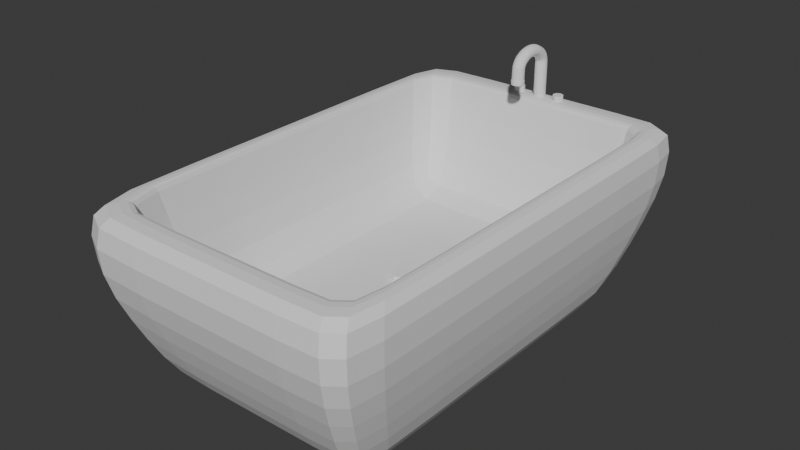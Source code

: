 # Source: Tina.blend  (saved by Blender 4.2.66; exported with 4.5.12 LTS)
import bpy
from mathutils import Matrix  # noqa: F401  (used for matrix-valued properties, if any)

bpy.ops.wm.read_factory_settings(use_empty=True)
scene = bpy.context.scene
scene.name = 'Scene'

# ---- collections
col_collection = bpy.data.collections.new('Collection'); scene.collection.children.link(col_collection)

# ---- world
world_world = bpy.data.worlds.new('World'); scene.world = world_world
world_world.use_nodes = True; world_world.node_tree.nodes.clear()
_N = world_world.node_tree.nodes; _L = world_world.node_tree.links
n0 = _N.new('ShaderNodeOutputWorld'); n0.name = 'World Output'; n0.location = (300, 300)
n1 = _N.new('ShaderNodeBackground'); n1.name = 'Background'; n1.location = (10, 300)
n1.inputs[0].default_value = (0.05088, 0.05088, 0.05088, 1.0)
_L.new(n1.outputs[0], n0.inputs[0])
n0.is_active_output = True
world_world.color = (0.05088, 0.05088, 0.05088)
world_world.sun_shadow_jitter_overblur = 0.0

# ---- meshes
me_cube_001 = bpy.data.meshes.new('Cube.001')
me_cube_001.from_pydata([(-0.8304, -0.8304, -1.0), (-0.9696, -0.9696, 1.1), (-0.8304, 0.8304, -1.0), (-0.9696, 0.9696, 1.1), (0.8304, -0.8304, -1.0), (0.9696, -0.9696, 1.1), (0.8304, 0.8304, -1.0), (0.9696, 0.9696, 1.1), (-0.9432, -0.9432, -0.5605), (-1.042, -1.042, -0.04895), (-1.13, -1.13, 0.5097), (-1.13, 1.13, 0.5097), (-1.042, 1.042, -0.04895), (-0.9432, 0.9432, -0.5605), (1.13, 1.13, 0.5097), (1.042, 1.042, -0.04895), (0.9432, 0.9432, -0.5605), (1.13, -1.13, 0.5097), (1.042, -1.042, -0.04895), (0.9432, -0.9432, -0.5605), (-1.129, -1.129, 1.1), (-1.129, 1.129, 1.1), (1.129, 1.129, 1.1), (1.129, -1.129, 1.1), (-1.01, -1.01, 1.1), (-1.01, 1.01, 1.1), (1.01, 1.01, 1.1), (1.01, -1.01, 1.1), (-0.7858, -0.7858, -0.2435), (-0.7858, 0.7858, -0.2435), (0.7858, 0.7858, -0.2435), (0.7858, -0.7858, -0.2435), (-0.9064, -0.9064, 0.4281), (-0.9064, 0.9064, 0.4281), (0.9064, -0.9064, 0.4281), (0.9064, 0.9064, 0.4281), (-0.5196, 0.8304, -1.0), (-0.7062, 1.129, 1.1), (-0.5196, -0.8304, -1.0), (-0.7062, -1.129, 1.1), (-0.5902, -0.9432, -0.5605), (-0.6519, -1.042, -0.04895), (-0.7073, -1.13, 0.5097), (-0.5902, 0.9432, -0.5605), (-0.6519, 1.042, -0.04895), (-0.7073, 1.13, 0.5097), (-0.6319, 1.01, 1.1), (-0.6319, -1.01, 1.1), (-0.6067, 0.9696, 1.1), (-0.6067, -0.9696, 1.1), (-0.4917, 0.7858, -0.2435), (-0.4917, -0.7858, -0.2435), (-0.5672, 0.9064, 0.4281), (-0.5672, -0.9064, 0.4281), (0.8862, 1.129, 1.1), (0.652, -0.8304, -1.0), (0.7406, 0.9432, -0.5605), (0.8179, 1.042, -0.04895), (0.8875, 1.13, 0.5097), (0.7929, 1.01, 1.1), (0.7613, 0.9696, 1.1), (0.617, 0.7858, -0.2435), (0.7117, 0.9064, 0.4281), (0.652, 0.8304, -1.0), (0.8862, -1.129, 1.1), (0.7406, -0.9432, -0.5605), (0.8179, -1.042, -0.04895), (0.8875, -1.13, 0.5097), (0.7929, -1.01, 1.1), (0.7613, -0.9696, 1.1), (0.617, -0.7858, -0.2435), (0.7117, -0.9064, 0.4281), (-0.8304, 0.6119, -1.0), (-1.129, 0.8316, 1.1), (0.8304, 0.6119, -1.0), (1.129, 0.8316, 1.1), (0.9432, 0.695, -0.5605), (1.042, 0.7676, -0.04895), (1.13, 0.8329, 0.5097), (-0.9432, 0.695, -0.5605), (-1.042, 0.7676, -0.04895), (-1.13, 0.8329, 0.5097), (-1.01, 0.7441, 1.1), (1.01, 0.7441, 1.1), (-0.9696, 0.7145, 1.1), (0.9696, 0.7145, 1.1), (-0.7858, 0.579, -0.2435), (0.7858, 0.579, -0.2435), (0.9064, 0.6679, 0.4281), (-0.9064, 0.6679, 0.4281), (-0.4917, 0.579, -0.2435), (-0.5196, 0.6119, -1.0), (0.617, 0.579, -0.2435), (0.652, 0.6119, -1.0), (-0.8304, -0.5539, -1.0), (1.129, -0.7528, 1.1), (0.9432, -0.6292, -0.5605), (1.042, -0.6949, -0.04895), (1.13, -0.7539, 0.5097), (1.01, -0.6736, 1.1), (0.9696, -0.6467, 1.1), (0.7858, -0.5241, -0.2435), (0.9064, -0.6046, 0.4281), (-0.4917, -0.5241, -0.2435), (-0.5196, -0.5539, -1.0), (0.617, -0.5241, -0.2435), (0.652, -0.5539, -1.0), (-1.129, -0.7528, 1.1), (0.8304, -0.5539, -1.0), (-0.9432, -0.6292, -0.5605), (-1.042, -0.6949, -0.04895), (-1.13, -0.7539, 0.5097), (-1.01, -0.6736, 1.1), (-0.9696, -0.6467, 1.1), (-0.7858, -0.5241, -0.2435), (-0.9064, -0.6046, 0.4281), (-0.9608, 0.9608, 1.006), (0.9608, 0.9608, 1.006), (-0.9608, -0.9608, 1.006), (0.9608, -0.9608, 1.006), (-0.6012, -0.9608, 1.006), (-0.6012, 0.9608, 1.006), (0.7544, 0.9608, 1.006), (0.7544, -0.9608, 1.006), (-0.9608, 0.708, 1.006), (0.9608, 0.708, 1.006), (0.9608, -0.6409, 1.006), (-0.9608, -0.6409, 1.006)], [], [(81, 73, 21, 11), (58, 54, 22, 14), (98, 95, 23, 17), (42, 39, 20, 10), (106, 108, 4, 55), (115, 32, 28, 114), (38, 40, 8, 0), (40, 41, 9, 8), (41, 42, 10, 9), (108, 96, 19, 4), (96, 97, 18, 19), (97, 98, 17, 18), (63, 56, 16, 6), (56, 57, 15, 16), (57, 58, 14, 15), (72, 79, 13, 2), (79, 80, 12, 13), (80, 81, 11, 12), (82, 25, 21, 73), (59, 26, 22, 54), (99, 27, 23, 95), (47, 24, 20, 39), (84, 3, 25, 82), (60, 7, 26, 59), (100, 5, 27, 99), (49, 1, 24, 47), (103, 114, 28, 51), (71, 34, 31, 70), (52, 33, 29, 50), (88, 35, 30, 87), (125, 117, 35, 88), (121, 116, 33, 52), (123, 119, 34, 71), (127, 118, 32, 115), (118, 120, 53, 32), (122, 121, 52, 62), (62, 52, 50, 61), (32, 53, 51, 28), (105, 103, 51, 70), (69, 49, 47, 68), (3, 48, 46, 25), (68, 47, 39, 64), (25, 46, 37, 21), (12, 11, 45, 44), (13, 12, 44, 43), (2, 13, 43, 36), (66, 67, 42, 41), (65, 66, 41, 40), (55, 65, 40, 38), (94, 104, 38, 0), (67, 64, 39, 42), (11, 21, 37, 45), (17, 23, 64, 67), (4, 19, 65, 55), (19, 18, 66, 65), (18, 17, 67, 66), (27, 68, 64, 23), (5, 69, 68, 27), (101, 105, 70, 31), (35, 62, 61, 30), (117, 122, 62, 35), (120, 123, 71, 53), (53, 71, 70, 51), (48, 60, 59, 46), (46, 59, 54, 37), (44, 45, 58, 57), (43, 44, 57, 56), (36, 43, 56, 63), (104, 106, 55, 38), (45, 37, 54, 58), (36, 63, 93, 91), (30, 61, 92, 87), (2, 36, 91, 72), (61, 50, 90, 92), (116, 124, 89, 33), (126, 125, 88, 102), (102, 88, 87, 101), (50, 29, 86, 90), (7, 85, 83, 26), (113, 84, 82, 112), (26, 83, 75, 22), (112, 82, 73, 107), (110, 111, 81, 80), (109, 110, 80, 79), (94, 109, 79, 72), (15, 14, 78, 77), (16, 15, 77, 76), (6, 16, 76, 74), (33, 89, 86, 29), (63, 6, 74, 93), (14, 22, 75, 78), (111, 107, 73, 81), (10, 20, 107, 111), (0, 8, 109, 94), (8, 9, 110, 109), (9, 10, 111, 110), (24, 112, 107, 20), (1, 113, 112, 24), (34, 102, 101, 31), (119, 126, 102, 34), (91, 93, 106, 104), (87, 92, 105, 101), (72, 91, 104, 94), (92, 90, 103, 105), (124, 127, 115, 89), (90, 86, 114, 103), (85, 100, 99, 83), (83, 99, 95, 75), (77, 78, 98, 97), (76, 77, 97, 96), (74, 76, 96, 108), (89, 115, 114, 86), (93, 74, 108, 106), (78, 75, 95, 98), (84, 113, 127, 124), (5, 100, 126, 119), (100, 85, 125, 126), (3, 84, 124, 116), (49, 69, 123, 120), (7, 60, 122, 117), (60, 48, 121, 122), (1, 49, 120, 118), (113, 1, 118, 127), (69, 5, 119, 123), (48, 3, 116, 121), (85, 7, 117, 125)])
_uv = me_cube_001.uv_layers.new(name='UVMap')
_uv.uv.foreach_set('vector', [0.5625, 0.2171, 0.625, 0.2171, 0.625, 0.25, 0.5625, 0.25, 0.5625, 0.4731, 0.625, 0.4731, 0.625, 0.5, 0.5625, 0.5, 0.5625, 0.7084, 0.625, 0.7084, 0.625, 0.75, 0.5625, 0.75, 0.5625, 0.9532, 0.625, 0.9532, 0.625, 1.0, 0.5625, 1.0, 0.3481, 0.7084, 0.375, 0.7084, 0.375, 0.75, 0.3481, 0.75, 0.8574, 0.6966, 0.8574, 0.7324, 0.8574, 0.7324, 0.8574, 0.6966, 0.375, 0.9532, 0.4375, 0.9532, 0.4375, 1.0, 0.375, 1.0, 0.4375, 0.9532, 0.5, 0.9532, 0.5, 1.0, 0.4375, 1.0, 0.5, 0.9532, 0.5625, 0.9532, 0.5625, 1.0, 0.5, 1.0, 0.375, 0.7084, 0.4375, 0.7084, 0.4375, 0.75, 0.375, 0.75, 0.4375, 0.7084, 0.5, 0.7084, 0.5, 0.75, 0.4375, 0.75, 0.5, 0.7084, 0.5625, 0.7084, 0.5625, 0.75, 0.5, 0.75, 0.375, 0.4731, 0.4375, 0.4731, 0.4375, 0.5, 0.375, 0.5, 0.4375, 0.4731, 0.5, 0.4731, 0.5, 0.5, 0.4375, 0.5, 0.5, 0.4731, 0.5625, 0.4731, 0.5625, 0.5, 0.5, 0.5, 0.375, 0.2171, 0.4375, 0.2171, 0.4375, 0.25, 0.375, 0.25, 0.4375, 0.2171, 0.5, 0.2171, 0.5, 0.25, 0.4375, 0.25, 0.5, 0.2171, 0.5625, 0.2171, 0.5625, 0.25, 0.5, 0.25, 0.8618, 0.5426, 0.8618, 0.5132, 0.875, 0.5, 0.875, 0.5329, 0.6622, 0.5132, 0.6382, 0.5132, 0.625, 0.5, 0.6519, 0.5, 0.6382, 0.6996, 0.6382, 0.7368, 0.625, 0.75, 0.625, 0.7084, 0.82, 0.7368, 0.8618, 0.7368, 0.875, 0.75, 0.8282, 0.75, 0.8574, 0.5459, 0.8574, 0.5176, 0.8618, 0.5132, 0.8618, 0.5426, 0.6657, 0.5176, 0.6426, 0.5176, 0.6382, 0.5132, 0.6622, 0.5132, 0.6426, 0.6966, 0.6426, 0.7324, 0.6382, 0.7368, 0.6382, 0.6996, 0.8172, 0.7324, 0.8574, 0.7324, 0.8618, 0.7368, 0.82, 0.7368, 0.8172, 0.6966, 0.8574, 0.6966, 0.8574, 0.7324, 0.8172, 0.7324, 0.6657, 0.7324, 0.6426, 0.7324, 0.6426, 0.7324, 0.6657, 0.7324, 0.8172, 0.5176, 0.8574, 0.5176, 0.8574, 0.5176, 0.8172, 0.5176, 0.6426, 0.5459, 0.6426, 0.5176, 0.6426, 0.5176, 0.6426, 0.5459, 0.6426, 0.5459, 0.6426, 0.5176, 0.6426, 0.5176, 0.6426, 0.5459, 0.8172, 0.5176, 0.8574, 0.5176, 0.8574, 0.5176, 0.8172, 0.5176, 0.6657, 0.7324, 0.6426, 0.7324, 0.6426, 0.7324, 0.6657, 0.7324, 0.8574, 0.6966, 0.8574, 0.7324, 0.8574, 0.7324, 0.8574, 0.6966, 0.8574, 0.7324, 0.8172, 0.7324, 0.8172, 0.7324, 0.8574, 0.7324, 0.6657, 0.5176, 0.8172, 0.5176, 0.8172, 0.5176, 0.6657, 0.5176, 0.6657, 0.5176, 0.8172, 0.5176, 0.8172, 0.5176, 0.6657, 0.5176, 0.8574, 0.7324, 0.8172, 0.7324, 0.8172, 0.7324, 0.8574, 0.7324, 0.6657, 0.6966, 0.8172, 0.6966, 0.8172, 0.7324, 0.6657, 0.7324, 0.6657, 0.7324, 0.8172, 0.7324, 0.82, 0.7368, 0.6622, 0.7368, 0.8574, 0.5176, 0.8172, 0.5176, 0.82, 0.5132, 0.8618, 0.5132, 0.6622, 0.7368, 0.82, 0.7368, 0.8282, 0.75, 0.6519, 0.75, 0.8618, 0.5132, 0.82, 0.5132, 0.8282, 0.5, 0.875, 0.5, 0.5, 0.25, 0.5625, 0.25, 0.5625, 0.2968, 0.5, 0.2968, 0.4375, 0.25, 0.5, 0.25, 0.5, 0.2968, 0.4375, 0.2968, 0.375, 0.25, 0.4375, 0.25, 0.4375, 0.2968, 0.375, 0.2968, 0.5, 0.7769, 0.5625, 0.7769, 0.5625, 0.9532, 0.5, 0.9532, 0.4375, 0.7769, 0.5, 0.7769, 0.5, 0.9532, 0.4375, 0.9532, 0.375, 0.7769, 0.4375, 0.7769, 0.4375, 0.9532, 0.375, 0.9532, 0.125, 0.7084, 0.1718, 0.7084, 0.1718, 0.75, 0.125, 0.75, 0.5625, 0.7769, 0.625, 0.7769, 0.625, 0.9532, 0.5625, 0.9532, 0.5625, 0.25, 0.625, 0.25, 0.625, 0.2968, 0.5625, 0.2968, 0.5625, 0.75, 0.625, 0.75, 0.625, 0.7769, 0.5625, 0.7769, 0.375, 0.75, 0.4375, 0.75, 0.4375, 0.7769, 0.375, 0.7769, 0.4375, 0.75, 0.5, 0.75, 0.5, 0.7769, 0.4375, 0.7769, 0.5, 0.75, 0.5625, 0.75, 0.5625, 0.7769, 0.5, 0.7769, 0.6382, 0.7368, 0.6622, 0.7368, 0.6519, 0.75, 0.625, 0.75, 0.6426, 0.7324, 0.6657, 0.7324, 0.6622, 0.7368, 0.6382, 0.7368, 0.6426, 0.6966, 0.6657, 0.6966, 0.6657, 0.7324, 0.6426, 0.7324, 0.6426, 0.5176, 0.6657, 0.5176, 0.6657, 0.5176, 0.6426, 0.5176, 0.6426, 0.5176, 0.6657, 0.5176, 0.6657, 0.5176, 0.6426, 0.5176, 0.8172, 0.7324, 0.6657, 0.7324, 0.6657, 0.7324, 0.8172, 0.7324, 0.8172, 0.7324, 0.6657, 0.7324, 0.6657, 0.7324, 0.8172, 0.7324, 0.8172, 0.5176, 0.6657, 0.5176, 0.6622, 0.5132, 0.82, 0.5132, 0.82, 0.5132, 0.6622, 0.5132, 0.6519, 0.5, 0.8282, 0.5, 0.5, 0.2968, 0.5625, 0.2968, 0.5625, 0.4731, 0.5, 0.4731, 0.4375, 0.2968, 0.5, 0.2968, 0.5, 0.4731, 0.4375, 0.4731, 0.375, 0.2968, 0.4375, 0.2968, 0.4375, 0.4731, 0.375, 0.4731, 0.1718, 0.7084, 0.3481, 0.7084, 0.3481, 0.75, 0.1718, 0.75, 0.5625, 0.2968, 0.625, 0.2968, 0.625, 0.4731, 0.5625, 0.4731, 0.1718, 0.5, 0.3481, 0.5, 0.3481, 0.5329, 0.1718, 0.5329, 0.6426, 0.5176, 0.6657, 0.5176, 0.6657, 0.5459, 0.6426, 0.5459, 0.125, 0.5, 0.1718, 0.5, 0.1718, 0.5329, 0.125, 0.5329, 0.6657, 0.5176, 0.8172, 0.5176, 0.8172, 0.5459, 0.6657, 0.5459, 0.8574, 0.5176, 0.8574, 0.5459, 0.8574, 0.5459, 0.8574, 0.5176, 0.6426, 0.6966, 0.6426, 0.5459, 0.6426, 0.5459, 0.6426, 0.6966, 0.6426, 0.6966, 0.6426, 0.5459, 0.6426, 0.5459, 0.6426, 0.6966, 0.8172, 0.5176, 0.8574, 0.5176, 0.8574, 0.5459, 0.8172, 0.5459, 0.6426, 0.5176, 0.6426, 0.5459, 0.6382, 0.5426, 0.6382, 0.5132, 0.8574, 0.6966, 0.8574, 0.5459, 0.8618, 0.5426, 0.8618, 0.6996, 0.6382, 0.5132, 0.6382, 0.5426, 0.625, 0.5329, 0.625, 0.5, 0.8618, 0.6996, 0.8618, 0.5426, 0.875, 0.5329, 0.875, 0.7084, 0.5, 0.04162, 0.5625, 0.04162, 0.5625, 0.2171, 0.5, 0.2171, 0.4375, 0.04162, 0.5, 0.04162, 0.5, 0.2171, 0.4375, 0.2171, 0.375, 0.04162, 0.4375, 0.04162, 0.4375, 0.2171, 0.375, 0.2171, 0.5, 0.5, 0.5625, 0.5, 0.5625, 0.5329, 0.5, 0.5329, 0.4375, 0.5, 0.5, 0.5, 0.5, 0.5329, 0.4375, 0.5329, 0.375, 0.5, 0.4375, 0.5, 0.4375, 0.5329, 0.375, 0.5329, 0.8574, 0.5176, 0.8574, 0.5459, 0.8574, 0.5459, 0.8574, 0.5176, 0.3481, 0.5, 0.375, 0.5, 0.375, 0.5329, 0.3481, 0.5329, 0.5625, 0.5, 0.625, 0.5, 0.625, 0.5329, 0.5625, 0.5329, 0.5625, 0.04162, 0.625, 0.04162, 0.625, 0.2171, 0.5625, 0.2171, 0.5625, 0.0, 0.625, 0.0, 0.625, 0.04162, 0.5625, 0.04162, 0.375, 0.0, 0.4375, 0.0, 0.4375, 0.04162, 0.375, 0.04162, 0.4375, 0.0, 0.5, 0.0, 0.5, 0.04162, 0.4375, 0.04162, 0.5, 0.0, 0.5625, 0.0, 0.5625, 0.04162, 0.5, 0.04162, 0.8618, 0.7368, 0.8618, 0.6996, 0.875, 0.7084, 0.875, 0.75, 0.8574, 0.7324, 0.8574, 0.6966, 0.8618, 0.6996, 0.8618, 0.7368, 0.6426, 0.7324, 0.6426, 0.6966, 0.6426, 0.6966, 0.6426, 0.7324, 0.6426, 0.7324, 0.6426, 0.6966, 0.6426, 0.6966, 0.6426, 0.7324, 0.1718, 0.5329, 0.3481, 0.5329, 0.3481, 0.7084, 0.1718, 0.7084, 0.6426, 0.5459, 0.6657, 0.5459, 0.6657, 0.6966, 0.6426, 0.6966, 0.125, 0.5329, 0.1718, 0.5329, 0.1718, 0.7084, 0.125, 0.7084, 0.6657, 0.5459, 0.8172, 0.5459, 0.8172, 0.6966, 0.6657, 0.6966, 0.8574, 0.5459, 0.8574, 0.6966, 0.8574, 0.6966, 0.8574, 0.5459, 0.8172, 0.5459, 0.8574, 0.5459, 0.8574, 0.6966, 0.8172, 0.6966, 0.6426, 0.5459, 0.6426, 0.6966, 0.6382, 0.6996, 0.6382, 0.5426, 0.6382, 0.5426, 0.6382, 0.6996, 0.625, 0.7084, 0.625, 0.5329, 0.5, 0.5329, 0.5625, 0.5329, 0.5625, 0.7084, 0.5, 0.7084, 0.4375, 0.5329, 0.5, 0.5329, 0.5, 0.7084, 0.4375, 0.7084, 0.375, 0.5329, 0.4375, 0.5329, 0.4375, 0.7084, 0.375, 0.7084, 0.8574, 0.5459, 0.8574, 0.6966, 0.8574, 0.6966, 0.8574, 0.5459, 0.3481, 0.5329, 0.375, 0.5329, 0.375, 0.7084, 0.3481, 0.7084, 0.5625, 0.5329, 0.625, 0.5329, 0.625, 0.7084, 0.5625, 0.7084, 0.8574, 0.5459, 0.8574, 0.6966, 0.8574, 0.6966, 0.8574, 0.5459, 0.6426, 0.7324, 0.6426, 0.6966, 0.6426, 0.6966, 0.6426, 0.7324, 0.6426, 0.6966, 0.6426, 0.5459, 0.6426, 0.5459, 0.6426, 0.6966, 0.8574, 0.5176, 0.8574, 0.5459, 0.8574, 0.5459, 0.8574, 0.5176, 0.8172, 0.7324, 0.6657, 0.7324, 0.6657, 0.7324, 0.8172, 0.7324, 0.6426, 0.5176, 0.6657, 0.5176, 0.6657, 0.5176, 0.6426, 0.5176, 0.6657, 0.5176, 0.8172, 0.5176, 0.8172, 0.5176, 0.6657, 0.5176, 0.8574, 0.7324, 0.8172, 0.7324, 0.8172, 0.7324, 0.8574, 0.7324, 0.8574, 0.6966, 0.8574, 0.7324, 0.8574, 0.7324, 0.8574, 0.6966, 0.6657, 0.7324, 0.6426, 0.7324, 0.6426, 0.7324, 0.6657, 0.7324, 0.8172, 0.5176, 0.8574, 0.5176, 0.8574, 0.5176, 0.8172, 0.5176, 0.6426, 0.5459, 0.6426, 0.5176, 0.6426, 0.5176, 0.6426, 0.5459])
me_cube_001.update()
me_cylinder_004 = bpy.data.meshes.new('Cylinder.004')
me_cylinder_004.from_pydata([(0.0, 1.0, -1.0), (0.0, 1.0, 1.0), (0.7071, 0.7071, -1.0), (0.7071, 0.7071, 1.0), (1.0, 0.0, -1.0), (1.0, 0.0, 1.0), (0.7071, -0.7071, -1.0), (0.7071, -0.7071, 1.0), (0.0, -1.0, -1.0), (0.0, -1.0, 1.0), (-0.7071, -0.7071, -1.0), (-0.7071, -0.7071, 1.0), (-1.0, 0.0, -1.0), (-1.0, 0.0, 1.0), (-0.7071, 0.7071, -1.0), (-0.7071, 0.7071, 1.0)], [], [(0, 1, 3, 2), (2, 3, 5, 4), (4, 5, 7, 6), (6, 7, 9, 8), (8, 9, 11, 10), (10, 11, 13, 12), (3, 1, 15, 13, 11, 9, 7, 5), (12, 13, 15, 14), (14, 15, 1, 0), (0, 2, 4, 6, 8, 10, 12, 14)])
_uv = me_cylinder_004.uv_layers.new(name='UVMap')
_uv.uv.foreach_set('vector', [1.0, 0.5, 1.0, 1.0, 0.875, 1.0, 0.875, 0.5, 0.875, 0.5, 0.875, 1.0, 0.75, 1.0, 0.75, 0.5, 0.75, 0.5, 0.75, 1.0, 0.625, 1.0, 0.625, 0.5, 0.625, 0.5, 0.625, 1.0, 0.5, 1.0, 0.5, 0.5, 0.5, 0.5, 0.5, 1.0, 0.375, 1.0, 0.375, 0.5, 0.375, 0.5, 0.375, 1.0, 0.25, 1.0, 0.25, 0.5, 0.4197, 0.4197, 0.25, 0.49, 0.08029, 0.4197, 0.01, 0.25, 0.08029, 0.08029, 0.25, 0.01, 0.4197, 0.08029, 0.49, 0.25, 0.25, 0.5, 0.25, 1.0, 0.125, 1.0, 0.125, 0.5, 0.125, 0.5, 0.125, 1.0, 0.0, 1.0, 0.0, 0.5, 0.75, 0.49, 0.9197, 0.4197, 0.99, 0.25, 0.9197, 0.08029, 0.75, 0.01, 0.5803, 0.08029, 0.51, 0.25, 0.5803, 0.4197])
me_cylinder_004.update()
me_cylinder_003 = bpy.data.meshes.new('Cylinder.003')
me_cylinder_003.from_pydata([(0.0, 1.0, -1.0), (0.0, 1.0, 1.0), (0.7071, 0.7071, -1.0), (0.7071, 0.7071, 1.0), (1.0, 0.0, -1.0), (1.0, 0.0, 1.0), (0.7071, -0.7071, -1.0), (0.7071, -0.7071, 1.0), (0.0, -1.0, -1.0), (0.0, -1.0, 1.0), (-0.7071, -0.7071, -1.0), (-0.7071, -0.7071, 1.0), (-1.0, 0.0, -1.0), (-1.0, 0.0, 1.0), (-0.7071, 0.7071, -1.0), (-0.7071, 0.7071, 1.0)], [], [(0, 1, 3, 2), (2, 3, 5, 4), (4, 5, 7, 6), (6, 7, 9, 8), (8, 9, 11, 10), (10, 11, 13, 12), (3, 1, 15, 13, 11, 9, 7, 5), (12, 13, 15, 14), (14, 15, 1, 0), (0, 2, 4, 6, 8, 10, 12, 14)])
_uv = me_cylinder_003.uv_layers.new(name='UVMap')
_uv.uv.foreach_set('vector', [1.0, 0.5, 1.0, 1.0, 0.875, 1.0, 0.875, 0.5, 0.875, 0.5, 0.875, 1.0, 0.75, 1.0, 0.75, 0.5, 0.75, 0.5, 0.75, 1.0, 0.625, 1.0, 0.625, 0.5, 0.625, 0.5, 0.625, 1.0, 0.5, 1.0, 0.5, 0.5, 0.5, 0.5, 0.5, 1.0, 0.375, 1.0, 0.375, 0.5, 0.375, 0.5, 0.375, 1.0, 0.25, 1.0, 0.25, 0.5, 0.4197, 0.4197, 0.25, 0.49, 0.08029, 0.4197, 0.01, 0.25, 0.08029, 0.08029, 0.25, 0.01, 0.4197, 0.08029, 0.49, 0.25, 0.25, 0.5, 0.25, 1.0, 0.125, 1.0, 0.125, 0.5, 0.125, 0.5, 0.125, 1.0, 0.0, 1.0, 0.0, 0.5, 0.75, 0.49, 0.9197, 0.4197, 0.99, 0.25, 0.9197, 0.08029, 0.75, 0.01, 0.5803, 0.08029, 0.51, 0.25, 0.5803, 0.4197])
me_cylinder_003.update()
me_cylinder_002 = bpy.data.meshes.new('Cylinder.002')
me_cylinder_002.from_pydata([(0.0, 1.0, -1.0), (0.0, 1.0, 0.7743), (0.7071, 0.7071, -1.0), (0.7071, 0.7071, 0.7743), (1.0, 0.0, -1.0), (1.0, 0.0, 0.7743), (0.7071, -0.7071, -1.0), (0.7071, -0.7071, 0.7743), (0.0, -1.0, -1.0), (0.0, -1.0, 0.7743), (-0.7071, -0.7071, -1.0), (-0.7071, -0.7071, 0.7743), (-1.0, 0.0, -1.0), (-1.0, 0.0, 0.7743), (-0.7071, 0.7071, -1.0), (-0.7071, 0.7071, 0.7743), (0.6493, 0.7071, 0.9504), (1.079e-06, 1.0, 1.044), (0.9182, 5.322e-08, 0.9117), (0.6493, -0.7071, 0.9504), (1.185e-06, -1.0, 1.044), (-0.6493, -0.7071, 1.137), (-0.9182, -5.322e-08, 1.176), (-0.6493, 0.7071, 1.137), (0.7969, 0.7071, 1.113), (0.312, 1.0, 1.285), (0.9978, 1.196e-07, 1.042), (0.7969, -0.7071, 1.113), (0.312, -1.0, 1.285), (-0.1729, -0.7071, 1.457), (-0.3738, -7.602e-08, 1.528), (-0.1729, 0.7071, 1.457), (1.086, 0.7071, 1.209), (0.6973, 1.0, 1.406), (1.247, 1.8e-07, 1.127), (1.086, -0.7071, 1.209), (0.6973, -1.0, 1.406), (0.3087, -0.7071, 1.603), (0.1478, -4.45e-08, 1.685), (0.3087, 0.7071, 1.603), (1.34, 0.7071, 1.27), (1.072, 1.0, 1.488), (1.451, 2.453e-07, 1.18), (1.34, -0.7071, 1.27), (1.072, -1.0, 1.488), (0.8044, -0.7071, 1.707), (0.6934, -3.427e-09, 1.797), (0.8044, 0.7071, 1.707), (1.689, 0.7071, 1.369), (1.631, 1.0, 1.604), (1.713, 3.407e-07, 1.272), (1.689, -0.7071, 1.369), (1.631, -1.0, 1.604), (1.573, -0.7071, 1.84), (1.549, 7.286e-08, 1.937), (1.573, 0.7071, 1.84), (2.077, 0.7071, 1.435), (2.073, 1.0, 1.67), (2.078, 3.902e-07, 1.337), (2.077, -0.7071, 1.435), (2.073, -1.0, 1.67), (2.07, -0.7071, 1.906), (2.068, 1.214e-07, 2.004), (2.07, 0.7071, 1.906), (4.176, 0.6606, 1.446), (4.172, 0.9535, 1.682), (4.177, -0.04651, 1.349), (4.176, -0.7536, 1.446), (4.172, -1.047, 1.682), (4.169, -0.7536, 1.918), (4.167, -0.04651, 2.016), (4.169, 0.6606, 1.918), (4.479, 0.6606, 1.403), (4.682, 0.9535, 1.629), (4.396, -0.04651, 1.309), (4.479, -0.7536, 1.403), (4.682, -1.047, 1.629), (4.884, -0.7536, 1.855), (4.967, -0.04651, 1.949), (4.884, 0.6606, 1.855), (4.835, 0.6606, 1.337), (5.212, 0.9535, 1.537), (4.678, -0.04651, 1.255), (4.835, -0.7536, 1.337), (5.212, -1.047, 1.537), (5.59, -0.7536, 1.736), (5.747, -0.04651, 1.819), (5.59, 0.6606, 1.736), (5.019, 0.6606, 1.305), (5.517, 0.9535, 1.472), (4.812, -0.04651, 1.236), (5.019, -0.7536, 1.305), (5.517, -1.047, 1.472), (6.016, -0.7536, 1.64), (6.223, -0.04651, 1.709), (6.016, 0.6606, 1.64), (5.194, 0.6606, 1.255), (5.787, 0.9535, 1.383), (4.948, -0.04651, 1.202), (5.194, -0.7536, 1.255), (5.787, -1.047, 1.383), (6.381, -0.7536, 1.511), (6.627, -0.04651, 1.564), (6.381, 0.6606, 1.511), (5.379, 0.6606, 1.182), (6.065, 0.9535, 1.24), (5.095, -0.04651, 1.158), (5.379, -0.7536, 1.182), (6.065, -1.047, 1.24), (6.75, -0.7536, 1.297), (7.034, -0.04651, 1.321), (6.75, 0.6606, 1.297), (5.45, 0.6606, 1.114), (6.157, 0.9535, 1.117), (5.157, -0.04651, 1.113), (5.45, -0.7536, 1.114), (6.157, -1.047, 1.117), (6.864, -0.7536, 1.121), (7.157, -0.04651, 1.122), (6.864, 0.6606, 1.121), (5.459, 0.7104, 0.3059), (6.216, 1.024, 0.3095), (5.146, -0.04651, 0.3045), (5.459, -0.8034, 0.3059), (6.216, -1.117, 0.3095), (6.973, -0.8034, 0.313), (7.286, -0.04651, 0.3145), (6.973, 0.7104, 0.313), (6.198, 1.024, 0.5509), (5.441, 0.7104, 0.5474), (6.955, 0.7104, 0.5544), (6.955, -0.8034, 0.5544), (7.268, -0.04651, 0.5559), (5.441, -0.8034, 0.5474), (6.198, -1.117, 0.5509), (5.127, -0.04651, 0.5459), (5.489, 0.6606, 0.5979), (7.196, -0.04651, 0.6059), (6.196, -1.047, 0.6012), (5.196, -0.04651, 0.5965), (6.196, 0.9535, 0.6012), (6.903, 0.6606, 0.6045), (6.903, -0.7536, 0.6045), (5.489, -0.7536, 0.5979), (0.0, 1.0, -0.9124), (0.7071, 0.7071, -0.9124), (1.0, 0.0, -0.9124), (0.7071, -0.7071, -0.9124), (0.0, -1.0, -0.9124), (-0.7071, -0.7071, -0.9124), (-1.0, 0.0, -0.9124), (-0.7071, 0.7071, -0.9124), (6.213, 1.024, 0.3536), (6.97, 0.7104, 0.3571), (6.97, -0.8034, 0.3571), (5.456, -0.8034, 0.3501), (5.456, 0.7104, 0.3501), (7.283, -0.04651, 0.3586), (6.213, -1.117, 0.3536), (5.143, -0.04651, 0.3486), (5.488, 0.6606, 0.6089), (7.195, -0.04651, 0.6169), (6.195, -1.047, 0.6122), (5.195, -0.04651, 0.6076), (6.195, 0.9535, 0.6122), (6.902, 0.6606, 0.6156), (6.902, -0.7536, 0.6156), (5.488, -0.7536, 0.6089), (5.442, 0.7104, 0.5379), (7.269, -0.04651, 0.5464), (6.198, -1.117, 0.5414), (5.128, -0.04651, 0.5364), (6.198, 1.024, 0.5414), (6.955, 0.7104, 0.545), (6.955, -0.8034, 0.545), (5.442, -0.8034, 0.5379), (3.123, -1.023, 1.725), (3.119, -0.7304, 1.961), (3.128, -0.02325, 1.391), (3.126, -0.7304, 1.489), (3.123, 0.9767, 1.725), (3.126, 0.6839, 1.489), (3.119, 0.6839, 1.961), (3.118, -0.02325, 2.059)], [], [(144, 1, 3, 145), (145, 3, 5, 146), (146, 5, 7, 147), (147, 7, 9, 148), (148, 9, 11, 149), (149, 11, 13, 150), (1, 15, 23, 17), (150, 13, 15, 151), (151, 15, 1, 144), (0, 2, 4, 6, 8, 10, 12, 14), (23, 22, 30, 31), (3, 1, 17, 16), (7, 5, 18, 19), (13, 11, 21, 22), (9, 7, 19, 20), (15, 13, 22, 23), (5, 3, 16, 18), (11, 9, 20, 21), (26, 24, 32, 34), (21, 20, 28, 29), (19, 18, 26, 27), (16, 17, 25, 24), (17, 23, 31, 25), (22, 21, 29, 30), (20, 19, 27, 28), (18, 16, 24, 26), (33, 39, 47, 41), (31, 30, 38, 39), (29, 28, 36, 37), (27, 26, 34, 35), (24, 25, 33, 32), (25, 31, 39, 33), (30, 29, 37, 38), (28, 27, 35, 36), (43, 42, 50, 51), (38, 37, 45, 46), (36, 35, 43, 44), (34, 32, 40, 42), (39, 38, 46, 47), (37, 36, 44, 45), (35, 34, 42, 43), (32, 33, 41, 40), (55, 54, 62, 63), (40, 41, 49, 48), (41, 47, 55, 49), (46, 45, 53, 54), (44, 43, 51, 52), (42, 40, 48, 50), (47, 46, 54, 55), (45, 44, 52, 53), (177, 176, 68, 69), (53, 52, 60, 61), (51, 50, 58, 59), (48, 49, 57, 56), (49, 55, 63, 57), (54, 53, 61, 62), (52, 51, 59, 60), (50, 48, 56, 58), (71, 70, 78, 79), (179, 178, 66, 67), (181, 180, 65, 64), (180, 182, 71, 65), (183, 177, 69, 70), (176, 179, 67, 68), (178, 181, 64, 66), (182, 183, 70, 71), (78, 77, 85, 86), (69, 68, 76, 77), (67, 66, 74, 75), (64, 65, 73, 72), (65, 71, 79, 73), (70, 69, 77, 78), (68, 67, 75, 76), (66, 64, 72, 74), (80, 81, 89, 88), (76, 75, 83, 84), (74, 72, 80, 82), (79, 78, 86, 87), (77, 76, 84, 85), (75, 74, 82, 83), (72, 73, 81, 80), (73, 79, 87, 81), (95, 94, 102, 103), (81, 87, 95, 89), (86, 85, 93, 94), (84, 83, 91, 92), (82, 80, 88, 90), (87, 86, 94, 95), (85, 84, 92, 93), (83, 82, 90, 91), (98, 96, 104, 106), (93, 92, 100, 101), (91, 90, 98, 99), (88, 89, 97, 96), (89, 95, 103, 97), (94, 93, 101, 102), (92, 91, 99, 100), (90, 88, 96, 98), (105, 111, 119, 113), (103, 102, 110, 111), (101, 100, 108, 109), (99, 98, 106, 107), (96, 97, 105, 104), (97, 103, 111, 105), (102, 101, 109, 110), (100, 99, 107, 108), (156, 152, 121, 120), (110, 109, 117, 118), (108, 107, 115, 116), (106, 104, 112, 114), (111, 110, 118, 119), (109, 108, 116, 117), (107, 106, 114, 115), (104, 105, 113, 112), (120, 121, 127, 126, 125, 124, 123, 122), (152, 153, 127, 121), (157, 154, 125, 126), (158, 155, 123, 124), (159, 156, 120, 122), (153, 157, 126, 127), (154, 158, 124, 125), (155, 159, 122, 123), (143, 139, 135, 133), (142, 138, 134, 131), (141, 137, 132, 130), (139, 136, 129, 135), (138, 143, 133, 134), (137, 142, 131, 132), (140, 141, 130, 128), (136, 140, 128, 129), (160, 164, 140, 136), (164, 165, 141, 140), (161, 166, 142, 137), (162, 167, 143, 138), (163, 160, 136, 139), (165, 161, 137, 141), (166, 162, 138, 142), (167, 163, 139, 143), (14, 151, 144, 0), (12, 150, 151, 14), (10, 149, 150, 12), (8, 148, 149, 10), (6, 147, 148, 8), (4, 146, 147, 6), (2, 145, 146, 4), (0, 144, 145, 2), (175, 171, 159, 155), (174, 170, 158, 154), (173, 169, 157, 153), (171, 168, 156, 159), (170, 175, 155, 158), (169, 174, 154, 157), (172, 173, 153, 152), (168, 172, 152, 156), (115, 114, 163, 167), (117, 116, 162, 166), (119, 118, 161, 165), (114, 112, 160, 163), (116, 115, 167, 162), (118, 117, 166, 161), (113, 119, 165, 164), (112, 113, 164, 160), (129, 128, 172, 168), (128, 130, 173, 172), (132, 131, 174, 169), (134, 133, 175, 170), (135, 129, 168, 171), (130, 132, 169, 173), (131, 134, 170, 174), (133, 135, 171, 175), (63, 62, 183, 182), (58, 56, 181, 178), (60, 59, 179, 176), (62, 61, 177, 183), (57, 63, 182, 180), (56, 57, 180, 181), (59, 58, 178, 179), (61, 60, 176, 177)])
_uv = me_cylinder_002.uv_layers.new(name='UVMap')
_uv.uv.foreach_set('vector', [1.0, 0.5219, 1.0, 1.0, 0.875, 1.0, 0.875, 0.5219, 0.875, 0.5219, 0.875, 1.0, 0.75, 1.0, 0.75, 0.5219, 0.75, 0.5219, 0.75, 1.0, 0.625, 1.0, 0.625, 0.5219, 0.625, 0.5219, 0.625, 1.0, 0.5, 1.0, 0.5, 0.5219, 0.5, 0.5219, 0.5, 1.0, 0.375, 1.0, 0.375, 0.5219, 0.375, 0.5219, 0.375, 1.0, 0.25, 1.0, 0.25, 0.5219, 0.0, 1.0, 0.125, 1.0, 0.125, 1.0, 0.0, 1.0, 0.25, 0.5219, 0.25, 1.0, 0.125, 1.0, 0.125, 0.5219, 0.125, 0.5219, 0.125, 1.0, 0.0, 1.0, 0.0, 0.5219, 0.75, 0.49, 0.9197, 0.4197, 0.99, 0.25, 0.9197, 0.08029, 0.75, 0.01, 0.5803, 0.08029, 0.51, 0.25, 0.5803, 0.4197, 0.125, 1.0, 0.25, 1.0, 0.25, 1.0, 0.125, 1.0, 0.875, 1.0, 1.0, 1.0, 1.0, 1.0, 0.875, 1.0, 0.625, 1.0, 0.75, 1.0, 0.75, 1.0, 0.625, 1.0, 0.25, 1.0, 0.375, 1.0, 0.375, 1.0, 0.25, 1.0, 0.5, 1.0, 0.625, 1.0, 0.625, 1.0, 0.5, 1.0, 0.125, 1.0, 0.25, 1.0, 0.25, 1.0, 0.125, 1.0, 0.75, 1.0, 0.875, 1.0, 0.875, 1.0, 0.75, 1.0, 0.375, 1.0, 0.5, 1.0, 0.5, 1.0, 0.375, 1.0, 0.75, 1.0, 0.875, 1.0, 0.875, 1.0, 0.75, 1.0, 0.375, 1.0, 0.5, 1.0, 0.5, 1.0, 0.375, 1.0, 0.625, 1.0, 0.75, 1.0, 0.75, 1.0, 0.625, 1.0, 0.875, 1.0, 1.0, 1.0, 1.0, 1.0, 0.875, 1.0, 0.0, 1.0, 0.125, 1.0, 0.125, 1.0, 0.0, 1.0, 0.25, 1.0, 0.375, 1.0, 0.375, 1.0, 0.25, 1.0, 0.5, 1.0, 0.625, 1.0, 0.625, 1.0, 0.5, 1.0, 0.75, 1.0, 0.875, 1.0, 0.875, 1.0, 0.75, 1.0, 0.0, 1.0, 0.125, 1.0, 0.125, 1.0, 0.0, 1.0, 0.125, 1.0, 0.25, 1.0, 0.25, 1.0, 0.125, 1.0, 0.375, 1.0, 0.5, 1.0, 0.5, 1.0, 0.375, 1.0, 0.625, 1.0, 0.75, 1.0, 0.75, 1.0, 0.625, 1.0, 0.875, 1.0, 1.0, 1.0, 1.0, 1.0, 0.875, 1.0, 0.0, 1.0, 0.125, 1.0, 0.125, 1.0, 0.0, 1.0, 0.25, 1.0, 0.375, 1.0, 0.375, 1.0, 0.25, 1.0, 0.5, 1.0, 0.625, 1.0, 0.625, 1.0, 0.5, 1.0, 0.625, 1.0, 0.75, 1.0, 0.75, 1.0, 0.625, 1.0, 0.25, 1.0, 0.375, 1.0, 0.375, 1.0, 0.25, 1.0, 0.5, 1.0, 0.625, 1.0, 0.625, 1.0, 0.5, 1.0, 0.75, 1.0, 0.875, 1.0, 0.875, 1.0, 0.75, 1.0, 0.125, 1.0, 0.25, 1.0, 0.25, 1.0, 0.125, 1.0, 0.375, 1.0, 0.5, 1.0, 0.5, 1.0, 0.375, 1.0, 0.625, 1.0, 0.75, 1.0, 0.75, 1.0, 0.625, 1.0, 0.875, 1.0, 1.0, 1.0, 1.0, 1.0, 0.875, 1.0, 0.125, 1.0, 0.25, 1.0, 0.25, 1.0, 0.125, 1.0, 0.875, 1.0, 1.0, 1.0, 1.0, 1.0, 0.875, 1.0, 0.0, 1.0, 0.125, 1.0, 0.125, 1.0, 0.0, 1.0, 0.25, 1.0, 0.375, 1.0, 0.375, 1.0, 0.25, 1.0, 0.5, 1.0, 0.625, 1.0, 0.625, 1.0, 0.5, 1.0, 0.75, 1.0, 0.875, 1.0, 0.875, 1.0, 0.75, 1.0, 0.125, 1.0, 0.25, 1.0, 0.25, 1.0, 0.125, 1.0, 0.375, 1.0, 0.5, 1.0, 0.5, 1.0, 0.375, 1.0, 0.375, 1.0, 0.5, 1.0, 0.5, 1.0, 0.375, 1.0, 0.375, 1.0, 0.5, 1.0, 0.5, 1.0, 0.375, 1.0, 0.625, 1.0, 0.75, 1.0, 0.75, 1.0, 0.625, 1.0, 0.875, 1.0, 1.0, 1.0, 1.0, 1.0, 0.875, 1.0, 0.0, 1.0, 0.125, 1.0, 0.125, 1.0, 0.0, 1.0, 0.25, 1.0, 0.375, 1.0, 0.375, 1.0, 0.25, 1.0, 0.5, 1.0, 0.625, 1.0, 0.625, 1.0, 0.5, 1.0, 0.75, 1.0, 0.875, 1.0, 0.875, 1.0, 0.75, 1.0, 0.125, 1.0, 0.25, 1.0, 0.25, 1.0, 0.125, 1.0, 0.625, 1.0, 0.75, 1.0, 0.75, 1.0, 0.625, 1.0, 0.875, 1.0, 1.0, 1.0, 1.0, 1.0, 0.875, 1.0, 0.0, 1.0, 0.125, 1.0, 0.125, 1.0, 0.0, 1.0, 0.25, 1.0, 0.375, 1.0, 0.375, 1.0, 0.25, 1.0, 0.5, 1.0, 0.625, 1.0, 0.625, 1.0, 0.5, 1.0, 0.75, 1.0, 0.875, 1.0, 0.875, 1.0, 0.75, 1.0, 0.125, 1.0, 0.25, 1.0, 0.25, 1.0, 0.125, 1.0, 0.25, 1.0, 0.375, 1.0, 0.375, 1.0, 0.25, 1.0, 0.375, 1.0, 0.5, 1.0, 0.5, 1.0, 0.375, 1.0, 0.625, 1.0, 0.75, 1.0, 0.75, 1.0, 0.625, 1.0, 0.875, 1.0, 1.0, 1.0, 1.0, 1.0, 0.875, 1.0, 0.0, 1.0, 0.125, 1.0, 0.125, 1.0, 0.0, 1.0, 0.25, 1.0, 0.375, 1.0, 0.375, 1.0, 0.25, 1.0, 0.5, 1.0, 0.625, 1.0, 0.625, 1.0, 0.5, 1.0, 0.75, 1.0, 0.875, 1.0, 0.875, 1.0, 0.75, 1.0, 0.875, 1.0, 1.0, 1.0, 1.0, 1.0, 0.875, 1.0, 0.5, 1.0, 0.625, 1.0, 0.625, 1.0, 0.5, 1.0, 0.75, 1.0, 0.875, 1.0, 0.875, 1.0, 0.75, 1.0, 0.125, 1.0, 0.25, 1.0, 0.25, 1.0, 0.125, 1.0, 0.375, 1.0, 0.5, 1.0, 0.5, 1.0, 0.375, 1.0, 0.625, 1.0, 0.75, 1.0, 0.75, 1.0, 0.625, 1.0, 0.875, 1.0, 1.0, 1.0, 1.0, 1.0, 0.875, 1.0, 0.0, 1.0, 0.125, 1.0, 0.125, 1.0, 0.0, 1.0, 0.125, 1.0, 0.25, 1.0, 0.25, 1.0, 0.125, 1.0, 0.0, 1.0, 0.125, 1.0, 0.125, 1.0, 0.0, 1.0, 0.25, 1.0, 0.375, 1.0, 0.375, 1.0, 0.25, 1.0, 0.5, 1.0, 0.625, 1.0, 0.625, 1.0, 0.5, 1.0, 0.75, 1.0, 0.875, 1.0, 0.875, 1.0, 0.75, 1.0, 0.125, 1.0, 0.25, 1.0, 0.25, 1.0, 0.125, 1.0, 0.375, 1.0, 0.5, 1.0, 0.5, 1.0, 0.375, 1.0, 0.625, 1.0, 0.75, 1.0, 0.75, 1.0, 0.625, 1.0, 0.75, 1.0, 0.875, 1.0, 0.875, 1.0, 0.75, 1.0, 0.375, 1.0, 0.5, 1.0, 0.5, 1.0, 0.375, 1.0, 0.625, 1.0, 0.75, 1.0, 0.75, 1.0, 0.625, 1.0, 0.875, 1.0, 1.0, 1.0, 1.0, 1.0, 0.875, 1.0, 0.0, 1.0, 0.125, 1.0, 0.125, 1.0, 0.0, 1.0, 0.25, 1.0, 0.375, 1.0, 0.375, 1.0, 0.25, 1.0, 0.5, 1.0, 0.625, 1.0, 0.625, 1.0, 0.5, 1.0, 0.75, 1.0, 0.875, 1.0, 0.875, 1.0, 0.75, 1.0, 0.0, 1.0, 0.125, 1.0, 0.125, 1.0, 0.0, 1.0, 0.125, 1.0, 0.25, 1.0, 0.25, 1.0, 0.125, 1.0, 0.375, 1.0, 0.5, 1.0, 0.5, 1.0, 0.375, 1.0, 0.625, 1.0, 0.75, 1.0, 0.75, 1.0, 0.625, 1.0, 0.875, 1.0, 1.0, 1.0, 1.0, 1.0, 0.875, 1.0, 0.0, 1.0, 0.125, 1.0, 0.125, 1.0, 0.0, 1.0, 0.25, 1.0, 0.375, 1.0, 0.375, 1.0, 0.25, 1.0, 0.5, 1.0, 0.625, 1.0, 0.625, 1.0, 0.5, 1.0, 0.875, 1.0, 1.0, 1.0, 1.0, 1.0, 0.875, 1.0, 0.25, 1.0, 0.375, 1.0, 0.375, 1.0, 0.25, 1.0, 0.5, 1.0, 0.625, 1.0, 0.625, 1.0, 0.5, 1.0, 0.75, 1.0, 0.875, 1.0, 0.875, 1.0, 0.75, 1.0, 0.125, 1.0, 0.25, 1.0, 0.25, 1.0, 0.125, 1.0, 0.375, 1.0, 0.5, 1.0, 0.5, 1.0, 0.375, 1.0, 0.625, 1.0, 0.75, 1.0, 0.75, 1.0, 0.625, 1.0, 0.875, 1.0, 1.0, 1.0, 1.0, 1.0, 0.875, 1.0, 0.4197, 0.4197, 0.25, 0.49, 0.08029, 0.4197, 0.01, 0.25, 0.08029, 0.08029, 0.25, 0.01, 0.4197, 0.08029, 0.49, 0.25, 0.0, 1.0, 0.125, 1.0, 0.125, 1.0, 0.0, 1.0, 0.25, 1.0, 0.375, 1.0, 0.375, 1.0, 0.25, 1.0, 0.5, 1.0, 0.625, 1.0, 0.625, 1.0, 0.5, 1.0, 0.75, 1.0, 0.875, 1.0, 0.875, 1.0, 0.75, 1.0, 0.125, 1.0, 0.25, 1.0, 0.25, 1.0, 0.125, 1.0, 0.375, 1.0, 0.5, 1.0, 0.5, 1.0, 0.375, 1.0, 0.625, 1.0, 0.75, 1.0, 0.75, 1.0, 0.625, 1.0, 0.625, 1.0, 0.75, 1.0, 0.75, 1.0, 0.625, 1.0, 0.375, 1.0, 0.5, 1.0, 0.5, 1.0, 0.375, 1.0, 0.125, 1.0, 0.25, 1.0, 0.25, 1.0, 0.125, 1.0, 0.75, 1.0, 0.875, 1.0, 0.875, 1.0, 0.75, 1.0, 0.5, 1.0, 0.625, 1.0, 0.625, 1.0, 0.5, 1.0, 0.25, 1.0, 0.375, 1.0, 0.375, 1.0, 0.25, 1.0, 0.0, 1.0, 0.125, 1.0, 0.125, 1.0, 0.0, 1.0, 0.875, 1.0, 1.0, 1.0, 1.0, 1.0, 0.875, 1.0, 0.875, 1.0, 1.0, 1.0, 1.0, 1.0, 0.875, 1.0, 0.0, 1.0, 0.125, 1.0, 0.125, 1.0, 0.0, 1.0, 0.25, 1.0, 0.375, 1.0, 0.375, 1.0, 0.25, 1.0, 0.5, 1.0, 0.625, 1.0, 0.625, 1.0, 0.5, 1.0, 0.75, 1.0, 0.875, 1.0, 0.875, 1.0, 0.75, 1.0, 0.125, 1.0, 0.25, 1.0, 0.25, 1.0, 0.125, 1.0, 0.375, 1.0, 0.5, 1.0, 0.5, 1.0, 0.375, 1.0, 0.625, 1.0, 0.75, 1.0, 0.75, 1.0, 0.625, 1.0, 0.125, 0.5, 0.125, 0.5219, 0.0, 0.5219, 0.0, 0.5, 0.25, 0.5, 0.25, 0.5219, 0.125, 0.5219, 0.125, 0.5, 0.375, 0.5, 0.375, 0.5219, 0.25, 0.5219, 0.25, 0.5, 0.5, 0.5, 0.5, 0.5219, 0.375, 0.5219, 0.375, 0.5, 0.625, 0.5, 0.625, 0.5219, 0.5, 0.5219, 0.5, 0.5, 0.75, 0.5, 0.75, 0.5219, 0.625, 0.5219, 0.625, 0.5, 0.875, 0.5, 0.875, 0.5219, 0.75, 0.5219, 0.75, 0.5, 1.0, 0.5, 1.0, 0.5219, 0.875, 0.5219, 0.875, 0.5, 0.625, 1.0, 0.75, 1.0, 0.75, 1.0, 0.625, 1.0, 0.375, 1.0, 0.5, 1.0, 0.5, 1.0, 0.375, 1.0, 0.125, 1.0, 0.25, 1.0, 0.25, 1.0, 0.125, 1.0, 0.75, 1.0, 0.875, 1.0, 0.875, 1.0, 0.75, 1.0, 0.5, 1.0, 0.625, 1.0, 0.625, 1.0, 0.5, 1.0, 0.25, 1.0, 0.375, 1.0, 0.375, 1.0, 0.25, 1.0, 0.0, 1.0, 0.125, 1.0, 0.125, 1.0, 0.0, 1.0, 0.875, 1.0, 1.0, 1.0, 1.0, 1.0, 0.875, 1.0, 0.625, 1.0, 0.75, 1.0, 0.75, 1.0, 0.625, 1.0, 0.375, 1.0, 0.5, 1.0, 0.5, 1.0, 0.375, 1.0, 0.125, 1.0, 0.25, 1.0, 0.25, 1.0, 0.125, 1.0, 0.75, 1.0, 0.875, 1.0, 0.875, 1.0, 0.75, 1.0, 0.5, 1.0, 0.625, 1.0, 0.625, 1.0, 0.5, 1.0, 0.25, 1.0, 0.375, 1.0, 0.375, 1.0, 0.25, 1.0, 0.0, 1.0, 0.125, 1.0, 0.125, 1.0, 0.0, 1.0, 0.875, 1.0, 1.0, 1.0, 1.0, 1.0, 0.875, 1.0, 0.875, 1.0, 1.0, 1.0, 1.0, 1.0, 0.875, 1.0, 0.0, 1.0, 0.125, 1.0, 0.125, 1.0, 0.0, 1.0, 0.25, 1.0, 0.375, 1.0, 0.375, 1.0, 0.25, 1.0, 0.5, 1.0, 0.625, 1.0, 0.625, 1.0, 0.5, 1.0, 0.75, 1.0, 0.875, 1.0, 0.875, 1.0, 0.75, 1.0, 0.125, 1.0, 0.25, 1.0, 0.25, 1.0, 0.125, 1.0, 0.375, 1.0, 0.5, 1.0, 0.5, 1.0, 0.375, 1.0, 0.625, 1.0, 0.75, 1.0, 0.75, 1.0, 0.625, 1.0, 0.125, 1.0, 0.25, 1.0, 0.25, 1.0, 0.125, 1.0, 0.75, 1.0, 0.875, 1.0, 0.875, 1.0, 0.75, 1.0, 0.5, 1.0, 0.625, 1.0, 0.625, 1.0, 0.5, 1.0, 0.25, 1.0, 0.375, 1.0, 0.375, 1.0, 0.25, 1.0, 0.0, 1.0, 0.125, 1.0, 0.125, 1.0, 0.0, 1.0, 0.875, 1.0, 1.0, 1.0, 1.0, 1.0, 0.875, 1.0, 0.625, 1.0, 0.75, 1.0, 0.75, 1.0, 0.625, 1.0, 0.375, 1.0, 0.5, 1.0, 0.5, 1.0, 0.375, 1.0])
me_cylinder_002.update()
me_cylinder_001 = bpy.data.meshes.new('Cylinder.001')
me_cylinder_001.from_pydata([(0.0, 1.0, -1.0), (0.0, 1.0, 1.0), (0.7071, 0.7071, -1.0), (0.7071, 0.7071, 1.0), (1.0, 0.0, -1.0), (1.0, 0.0, 1.0), (0.7071, -0.7071, -1.0), (0.7071, -0.7071, 1.0), (0.0, -1.0, -1.0), (0.0, -1.0, 1.0), (-0.7071, -0.7071, -1.0), (-0.7071, -0.7071, 1.0), (-1.0, 0.0, -1.0), (-1.0, 0.0, 1.0), (-0.7071, 0.7071, -1.0), (-0.7071, 0.7071, 1.0)], [], [(0, 1, 3, 2), (2, 3, 5, 4), (4, 5, 7, 6), (6, 7, 9, 8), (8, 9, 11, 10), (10, 11, 13, 12), (3, 1, 15, 13, 11, 9, 7, 5), (12, 13, 15, 14), (14, 15, 1, 0), (0, 2, 4, 6, 8, 10, 12, 14)])
_uv = me_cylinder_001.uv_layers.new(name='UVMap')
_uv.uv.foreach_set('vector', [1.0, 0.5, 1.0, 1.0, 0.875, 1.0, 0.875, 0.5, 0.875, 0.5, 0.875, 1.0, 0.75, 1.0, 0.75, 0.5, 0.75, 0.5, 0.75, 1.0, 0.625, 1.0, 0.625, 0.5, 0.625, 0.5, 0.625, 1.0, 0.5, 1.0, 0.5, 0.5, 0.5, 0.5, 0.5, 1.0, 0.375, 1.0, 0.375, 0.5, 0.375, 0.5, 0.375, 1.0, 0.25, 1.0, 0.25, 0.5, 0.4197, 0.4197, 0.25, 0.49, 0.08029, 0.4197, 0.01, 0.25, 0.08029, 0.08029, 0.25, 0.01, 0.4197, 0.08029, 0.49, 0.25, 0.25, 0.5, 0.25, 1.0, 0.125, 1.0, 0.125, 0.5, 0.125, 0.5, 0.125, 1.0, 0.0, 1.0, 0.0, 0.5, 0.75, 0.49, 0.9197, 0.4197, 0.99, 0.25, 0.9197, 0.08029, 0.75, 0.01, 0.5803, 0.08029, 0.51, 0.25, 0.5803, 0.4197])
me_cylinder_001.update()

# ---- objects
ob_cube = bpy.data.objects.new('Cube', me_cube_001)
ob_cylinder_004 = bpy.data.objects.new('Cylinder.004', me_cylinder_004)
ob_cylinder_003 = bpy.data.objects.new('Cylinder.003', me_cylinder_003)
ob_cylinder_002 = bpy.data.objects.new('Cylinder.002', me_cylinder_002)
ob_cylinder_001 = bpy.data.objects.new('Cylinder.001', me_cylinder_001)

# ---- transforms, parenting, visibility, modifiers, constraints
ob_cube.location = (0.0, 0.0, 1.259)
ob_cube.scale = (1.944, 3.165, 1.272)
_m = ob_cube.modifiers.new('Subdivision', 'SUBSURF')
_m.render_levels = 1
ob_cylinder_004.location = (0.3223, 3.255, 2.68)
ob_cylinder_004.scale = (0.08126, 0.08126, 0.05804)
ob_cylinder_003.location = (-0.3529, 3.256, 2.68)
ob_cylinder_003.scale = (0.08126, 0.08126, 0.05804)
ob_cylinder_002.location = (-0.004208, 3.26, 2.906)
ob_cylinder_002.rotation_euler = (0.0, -0.0, -1.535)
ob_cylinder_002.scale = (0.1011, 0.1011, 0.303)
_m = ob_cylinder_002.modifiers.new('Subdivision', 'SUBSURF')
ob_cylinder_001.location = (0.003435, -0.009272, 0.9783)
ob_cylinder_001.scale = (0.1343, 0.1343, 0.05804)

# ---- collection membership
col_collection.objects.link(ob_cube)
col_collection.objects.link(ob_cylinder_004)
col_collection.objects.link(ob_cylinder_003)
col_collection.objects.link(ob_cylinder_002)
col_collection.objects.link(ob_cylinder_001)

# ---- scene / render settings (as saved in the file)
scene.frame_start = 1; scene.frame_end = 250; scene.frame_set(1)
scene.render.engine = 'BLENDER_EEVEE_NEXT'
bpy.context.view_layer.update()

# ---- added for rendering (the .blend has no active camera and no usable light): camera, sun
cam_auto = bpy.data.cameras.new('AutoCamera')
cam_auto.lens = 50.0
cam_auto.sensor_width = 36.0
cam_auto.clip_end = 1000.0
ob_auto_camera = bpy.data.objects.new('AutoCamera', cam_auto)
scene.collection.objects.link(ob_auto_camera)
ob_auto_camera.location = (8.43114, -10.1174, 8.50312)
ob_auto_camera.rotation_euler = (1.09748, -7.21219e-08, 0.694738)
scene.camera = ob_auto_camera
light_auto_sun = bpy.data.lights.new('AutoSun', 'SUN')
light_auto_sun.energy = 3.0
light_auto_sun.angle = 0.0523599
ob_auto_sun = bpy.data.objects.new('AutoSun', light_auto_sun)
scene.collection.objects.link(ob_auto_sun)
ob_auto_sun.rotation_euler = (0.872665, 0.174533, 0.523599)
bpy.context.view_layer.update()
